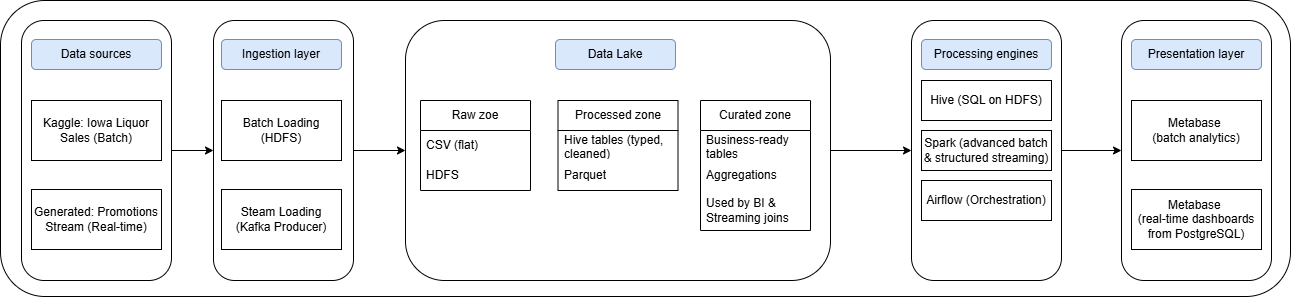

The diagram above was exported from draw.io. Its source (the exported page's mxGraphModel, read from the mxfile embedded in the PNG):
<mxGraphModel dx="1489" dy="753" grid="1" gridSize="10" guides="1" tooltips="1" connect="1" arrows="1" fold="1" page="1" pageScale="1" pageWidth="850" pageHeight="1100" math="0" shadow="0">
  <root>
    <mxCell id="0" />
    <mxCell id="1" parent="0" />
    <mxCell id="grESxdb943hIp5NYwDl0-1" parent="1" style="rounded=1;whiteSpace=wrap;html=1;" value="" vertex="1">
      <mxGeometry height="296" width="1290" x="119" y="220" as="geometry" />
    </mxCell>
    <mxCell id="FGluFSUUTWWpnTQa2JZm-47" edge="1" parent="1" source="FGluFSUUTWWpnTQa2JZm-40" style="edgeStyle=orthogonalEdgeStyle;rounded=0;orthogonalLoop=1;jettySize=auto;html=1;exitX=1;exitY=0.5;exitDx=0;exitDy=0;entryX=0;entryY=0.5;entryDx=0;entryDy=0;" target="FGluFSUUTWWpnTQa2JZm-43">
      <mxGeometry relative="1" as="geometry" />
    </mxCell>
    <mxCell id="FGluFSUUTWWpnTQa2JZm-40" parent="1" style="rounded=1;whiteSpace=wrap;html=1;shadow=0;" value="" vertex="1">
      <mxGeometry height="260" width="150" x="1030" y="240" as="geometry" />
    </mxCell>
    <mxCell id="FGluFSUUTWWpnTQa2JZm-41" edge="1" parent="1" source="FGluFSUUTWWpnTQa2JZm-38" style="edgeStyle=orthogonalEdgeStyle;rounded=0;orthogonalLoop=1;jettySize=auto;html=1;exitX=1;exitY=0.5;exitDx=0;exitDy=0;entryX=0;entryY=0.5;entryDx=0;entryDy=0;" target="FGluFSUUTWWpnTQa2JZm-40">
      <mxGeometry relative="1" as="geometry" />
    </mxCell>
    <mxCell id="FGluFSUUTWWpnTQa2JZm-38" parent="1" style="rounded=1;whiteSpace=wrap;html=1;shadow=0;" value="" vertex="1">
      <mxGeometry height="260" width="425" x="524" y="240" as="geometry" />
    </mxCell>
    <mxCell id="FGluFSUUTWWpnTQa2JZm-39" edge="1" parent="1" source="FGluFSUUTWWpnTQa2JZm-35" style="edgeStyle=orthogonalEdgeStyle;rounded=0;orthogonalLoop=1;jettySize=auto;html=1;exitX=1;exitY=0.5;exitDx=0;exitDy=0;entryX=0;entryY=0.5;entryDx=0;entryDy=0;" target="FGluFSUUTWWpnTQa2JZm-38">
      <mxGeometry relative="1" as="geometry" />
    </mxCell>
    <mxCell id="FGluFSUUTWWpnTQa2JZm-35" parent="1" style="rounded=1;whiteSpace=wrap;html=1;shadow=0;" value="" vertex="1">
      <mxGeometry height="260" width="140" x="332" y="240" as="geometry" />
    </mxCell>
    <mxCell id="FGluFSUUTWWpnTQa2JZm-42" edge="1" parent="1" source="FGluFSUUTWWpnTQa2JZm-33" style="edgeStyle=orthogonalEdgeStyle;rounded=0;orthogonalLoop=1;jettySize=auto;html=1;exitX=1;exitY=0.5;exitDx=0;exitDy=0;entryX=0;entryY=0.5;entryDx=0;entryDy=0;" target="FGluFSUUTWWpnTQa2JZm-35">
      <mxGeometry relative="1" as="geometry" />
    </mxCell>
    <mxCell id="FGluFSUUTWWpnTQa2JZm-33" parent="1" style="rounded=1;whiteSpace=wrap;html=1;shadow=0;" value="" vertex="1">
      <mxGeometry height="260" width="150" x="140" y="240" as="geometry" />
    </mxCell>
    <mxCell id="FGluFSUUTWWpnTQa2JZm-1" parent="1" style="rounded=0;whiteSpace=wrap;html=1;" value="Kaggle: Iowa Liquor Sales (Batch)" vertex="1">
      <mxGeometry height="60" width="130" x="150" y="320" as="geometry" />
    </mxCell>
    <mxCell id="FGluFSUUTWWpnTQa2JZm-2" parent="1" style="rounded=0;whiteSpace=wrap;html=1;" value="Generated:&amp;nbsp;Promotions Stream (Real-time)" vertex="1">
      <mxGeometry height="60" width="130" x="150" y="409" as="geometry" />
    </mxCell>
    <mxCell id="FGluFSUUTWWpnTQa2JZm-4" parent="1" style="rounded=0;whiteSpace=wrap;html=1;" value="Batch Loading&lt;br&gt;(HDFS&lt;span style=&quot;background-color: transparent; color: light-dark(rgb(0, 0, 0), rgb(255, 255, 255));&quot;&gt;)&lt;/span&gt;" vertex="1">
      <mxGeometry height="60" width="120" x="340" y="320" as="geometry" />
    </mxCell>
    <mxCell id="FGluFSUUTWWpnTQa2JZm-5" parent="1" style="rounded=1;whiteSpace=wrap;html=1;fillColor=#dae8fc;strokeColor=#6c8ebf;" value="Data sources" vertex="1">
      <mxGeometry height="30" width="130" x="150" y="259" as="geometry" />
    </mxCell>
    <mxCell id="FGluFSUUTWWpnTQa2JZm-8" parent="1" style="rounded=1;whiteSpace=wrap;html=1;fillColor=#dae8fc;strokeColor=#6c8ebf;" value="Processing engines" vertex="1">
      <mxGeometry height="30" width="130" x="1040" y="259" as="geometry" />
    </mxCell>
    <mxCell id="FGluFSUUTWWpnTQa2JZm-9" parent="1" style="rounded=1;whiteSpace=wrap;html=1;fillColor=#dae8fc;strokeColor=#6c8ebf;" value="Data Lake" vertex="1">
      <mxGeometry height="30" width="120" x="674" y="259" as="geometry" />
    </mxCell>
    <mxCell id="FGluFSUUTWWpnTQa2JZm-10" parent="1" style="rounded=1;whiteSpace=wrap;html=1;fillColor=#dae8fc;strokeColor=#6c8ebf;" value="Ingestion layer" vertex="1">
      <mxGeometry height="30" width="120" x="340" y="259" as="geometry" />
    </mxCell>
    <mxCell id="FGluFSUUTWWpnTQa2JZm-16" parent="1" style="rounded=0;whiteSpace=wrap;html=1;" value="Steam Loading&lt;br&gt;(Kafka Producer)" vertex="1">
      <mxGeometry height="60" width="120" x="340" y="409" as="geometry" />
    </mxCell>
    <mxCell id="FGluFSUUTWWpnTQa2JZm-20" parent="1" style="swimlane;fontStyle=0;childLayout=stackLayout;horizontal=1;startSize=30;horizontalStack=0;resizeParent=1;resizeParentMax=0;resizeLast=0;collapsible=1;marginBottom=0;whiteSpace=wrap;html=1;" value="Raw zoe" vertex="1">
      <mxGeometry height="90" width="110" x="539" y="320" as="geometry" />
    </mxCell>
    <mxCell id="FGluFSUUTWWpnTQa2JZm-21" parent="FGluFSUUTWWpnTQa2JZm-20" style="text;strokeColor=none;fillColor=none;align=left;verticalAlign=middle;spacingLeft=4;spacingRight=4;overflow=hidden;points=[[0,0.5],[1,0.5]];portConstraint=eastwest;rotatable=0;whiteSpace=wrap;html=1;" value="CSV (flat)" vertex="1">
      <mxGeometry height="30" width="110" y="30" as="geometry" />
    </mxCell>
    <mxCell id="FGluFSUUTWWpnTQa2JZm-22" parent="FGluFSUUTWWpnTQa2JZm-20" style="text;strokeColor=none;fillColor=none;align=left;verticalAlign=middle;spacingLeft=4;spacingRight=4;overflow=hidden;points=[[0,0.5],[1,0.5]];portConstraint=eastwest;rotatable=0;whiteSpace=wrap;html=1;" value="HDFS" vertex="1">
      <mxGeometry height="30" width="110" y="60" as="geometry" />
    </mxCell>
    <mxCell id="FGluFSUUTWWpnTQa2JZm-24" parent="1" style="swimlane;fontStyle=0;childLayout=stackLayout;horizontal=1;startSize=30;horizontalStack=0;resizeParent=1;resizeParentMax=0;resizeLast=0;collapsible=1;marginBottom=0;whiteSpace=wrap;html=1;" value="Processed zone" vertex="1">
      <mxGeometry height="90" width="120" x="676.5" y="320" as="geometry" />
    </mxCell>
    <mxCell id="FGluFSUUTWWpnTQa2JZm-25" parent="FGluFSUUTWWpnTQa2JZm-24" style="text;strokeColor=none;fillColor=none;align=left;verticalAlign=middle;spacingLeft=4;spacingRight=4;overflow=hidden;points=[[0,0.5],[1,0.5]];portConstraint=eastwest;rotatable=0;whiteSpace=wrap;html=1;" value="Hive tables&amp;nbsp;(typed, cleaned)" vertex="1">
      <mxGeometry height="30" width="120" y="30" as="geometry" />
    </mxCell>
    <mxCell id="FGluFSUUTWWpnTQa2JZm-26" parent="FGluFSUUTWWpnTQa2JZm-24" style="text;strokeColor=none;fillColor=none;align=left;verticalAlign=middle;spacingLeft=4;spacingRight=4;overflow=hidden;points=[[0,0.5],[1,0.5]];portConstraint=eastwest;rotatable=0;whiteSpace=wrap;html=1;" value="Parquet" vertex="1">
      <mxGeometry height="30" width="120" y="60" as="geometry" />
    </mxCell>
    <mxCell id="FGluFSUUTWWpnTQa2JZm-28" parent="1" style="swimlane;fontStyle=0;childLayout=stackLayout;horizontal=1;startSize=30;horizontalStack=0;resizeParent=1;resizeParentMax=0;resizeLast=0;collapsible=1;marginBottom=0;whiteSpace=wrap;html=1;" value="Curated zone" vertex="1">
      <mxGeometry height="130" width="110" x="819" y="320" as="geometry" />
    </mxCell>
    <mxCell id="FGluFSUUTWWpnTQa2JZm-29" parent="FGluFSUUTWWpnTQa2JZm-28" style="text;strokeColor=none;fillColor=none;align=left;verticalAlign=middle;spacingLeft=4;spacingRight=4;overflow=hidden;points=[[0,0.5],[1,0.5]];portConstraint=eastwest;rotatable=0;whiteSpace=wrap;html=1;" value="Business-ready tables" vertex="1">
      <mxGeometry height="30" width="110" y="30" as="geometry" />
    </mxCell>
    <mxCell id="FGluFSUUTWWpnTQa2JZm-30" parent="FGluFSUUTWWpnTQa2JZm-28" style="text;strokeColor=none;fillColor=none;align=left;verticalAlign=middle;spacingLeft=4;spacingRight=4;overflow=hidden;points=[[0,0.5],[1,0.5]];portConstraint=eastwest;rotatable=0;whiteSpace=wrap;html=1;" value="Aggregations" vertex="1">
      <mxGeometry height="30" width="110" y="60" as="geometry" />
    </mxCell>
    <mxCell id="FGluFSUUTWWpnTQa2JZm-31" parent="FGluFSUUTWWpnTQa2JZm-28" style="text;strokeColor=none;fillColor=none;align=left;verticalAlign=middle;spacingLeft=4;spacingRight=4;overflow=hidden;points=[[0,0.5],[1,0.5]];portConstraint=eastwest;rotatable=0;whiteSpace=wrap;html=1;" value="Used by BI &amp;amp; Streaming joins" vertex="1">
      <mxGeometry height="40" width="110" y="90" as="geometry" />
    </mxCell>
    <mxCell id="FGluFSUUTWWpnTQa2JZm-43" parent="1" style="rounded=1;whiteSpace=wrap;html=1;shadow=0;" value="" vertex="1">
      <mxGeometry height="260" width="150" x="1240" y="240" as="geometry" />
    </mxCell>
    <mxCell id="FGluFSUUTWWpnTQa2JZm-44" parent="1" style="rounded=1;whiteSpace=wrap;html=1;fillColor=#dae8fc;strokeColor=#6c8ebf;" value="Presentation layer" vertex="1">
      <mxGeometry height="30" width="130" x="1250" y="259" as="geometry" />
    </mxCell>
    <mxCell id="FGluFSUUTWWpnTQa2JZm-45" parent="1" style="rounded=0;whiteSpace=wrap;html=1;" value="Metabase&amp;nbsp;&lt;div&gt;(real-time dashboards from PostgreSQL)&lt;/div&gt;" vertex="1">
      <mxGeometry height="60" width="130" x="1250" y="409" as="geometry" />
    </mxCell>
    <mxCell id="FGluFSUUTWWpnTQa2JZm-46" parent="1" style="rounded=0;whiteSpace=wrap;html=1;" value="Metabase&amp;nbsp;&lt;div&gt;(batch analytics)&lt;/div&gt;" vertex="1">
      <mxGeometry height="60" width="130" x="1250" y="320" as="geometry" />
    </mxCell>
    <mxCell id="FGluFSUUTWWpnTQa2JZm-48" parent="1" style="rounded=0;whiteSpace=wrap;html=1;" value="Hive (SQL on HDFS)" vertex="1">
      <mxGeometry height="40" width="130" x="1040" y="300" as="geometry" />
    </mxCell>
    <mxCell id="FGluFSUUTWWpnTQa2JZm-49" parent="1" style="rounded=0;whiteSpace=wrap;html=1;" value="Spark (advanced batch &amp;amp; structured streaming)" vertex="1">
      <mxGeometry height="40" width="130" x="1040" y="350" as="geometry" />
    </mxCell>
    <mxCell id="FGluFSUUTWWpnTQa2JZm-50" parent="1" style="rounded=0;whiteSpace=wrap;html=1;" value="Airflow (Orchestration)" vertex="1">
      <mxGeometry height="40" width="130" x="1040" y="400" as="geometry" />
    </mxCell>
  </root>
</mxGraphModel>